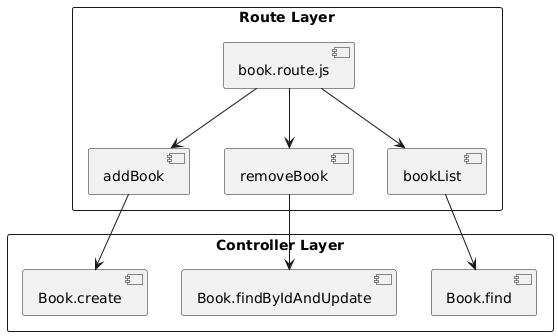

The diagram above was rendered by PlantUML. Its source (embedded in the PNG):
@startuml
skinparam packageStyle rectangle
package "Route Layer" {
  [book.route.js] --> [addBook]
  [book.route.js] --> [removeBook]
  [book.route.js] --> [bookList]
}

package "Controller Layer" {
  [addBook] --> [Book.create]
  [removeBook] --> [Book.findByIdAndUpdate]
  [bookList] --> [Book.find]
}
@enduml